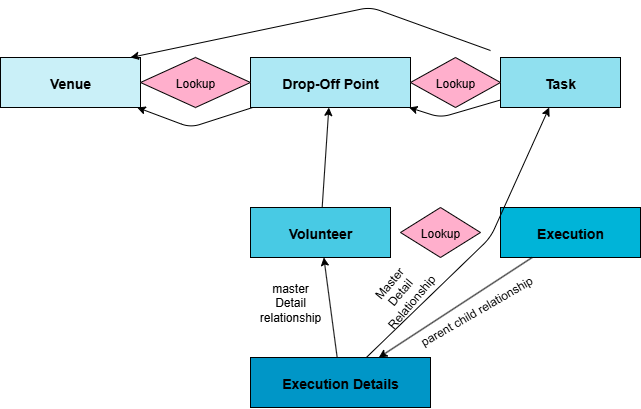

The diagram above was exported from draw.io. Its source (the exported page's mxGraphModel, read from the mxfile embedded in the PNG):
<mxGraphModel dx="1042" dy="527" grid="1" gridSize="10" guides="1" tooltips="1" connect="1" arrows="1" fold="1" page="1" pageScale="1" pageWidth="850" pageHeight="1100" math="0" shadow="0">
  <root>
    <mxCell id="0" />
    <mxCell id="1" parent="0" />
    <mxCell id="Venue" value="Venue" style="shape=rectangle;fillColor=#caf0f8;strokeColor=#000000;fontSize=14;fontStyle=1;" parent="1" vertex="1">
      <mxGeometry x="100" y="100" width="140" height="50" as="geometry" />
    </mxCell>
    <mxCell id="DropOff" value="Drop-Off Point" style="shape=rectangle;fillColor=#ade8f4;strokeColor=#000000;fontSize=14;fontStyle=1;" parent="1" vertex="1">
      <mxGeometry x="350" y="100" width="160" height="50" as="geometry" />
    </mxCell>
    <mxCell id="Task" value="Task" style="shape=rectangle;fillColor=#90e0ef;strokeColor=#000000;fontSize=14;fontStyle=1;" parent="1" vertex="1">
      <mxGeometry x="600" y="100" width="120" height="50" as="geometry" />
    </mxCell>
    <mxCell id="Volunteer" value="Volunteer" style="shape=rectangle;fillColor=#48cae4;strokeColor=#000000;fontSize=14;fontStyle=1;" parent="1" vertex="1">
      <mxGeometry x="350" y="250" width="140" height="50" as="geometry" />
    </mxCell>
    <mxCell id="Execution" value="Execution" style="shape=rectangle;fillColor=#00b4d8;strokeColor=#000000;fontSize=14;fontStyle=1;" parent="1" vertex="1">
      <mxGeometry x="600" y="250" width="140" height="50" as="geometry" />
    </mxCell>
    <mxCell id="ExecutionDetails" value="Execution Details" style="shape=rectangle;fillColor=#0096c7;strokeColor=#000000;fontSize=14;fontStyle=1;" parent="1" vertex="1">
      <mxGeometry x="350" y="400" width="180" height="50" as="geometry" />
    </mxCell>
    <mxCell id="R1" value="Lookup" style="shape=rhombus;fillColor=#ffafcc;strokeColor=#000000;fontSize=12;" parent="1" vertex="1">
      <mxGeometry x="240" y="100" width="110" height="50" as="geometry" />
    </mxCell>
    <mxCell id="R2" value="Lookup" style="shape=rhombus;fillColor=#ffafcc;strokeColor=#000000;fontSize=12;" parent="1" vertex="1">
      <mxGeometry x="510" y="100" width="90" height="50" as="geometry" />
    </mxCell>
    <mxCell id="R3" value="Lookup" style="shape=rhombus;fillColor=#ffafcc;strokeColor=#000000;fontSize=12;" parent="1" vertex="1">
      <mxGeometry x="500" y="250" width="80" height="50" as="geometry" />
    </mxCell>
    <mxCell id="E1" parent="1" source="DropOff" target="Venue" edge="1">
      <mxGeometry relative="1" as="geometry">
        <Array as="points">
          <mxPoint x="290" y="170" />
        </Array>
      </mxGeometry>
    </mxCell>
    <mxCell id="E2" parent="1" source="Volunteer" target="DropOff" edge="1">
      <mxGeometry relative="1" as="geometry" />
    </mxCell>
    <mxCell id="E3" parent="1" edge="1">
      <mxGeometry relative="1" as="geometry">
        <mxPoint x="590" y="93.01333333333338" as="sourcePoint" />
        <mxPoint x="230" y="100.00258064516134" as="targetPoint" />
        <Array as="points">
          <mxPoint x="470" y="49.68" />
        </Array>
      </mxGeometry>
    </mxCell>
    <mxCell id="E4" parent="1" source="Task" target="DropOff" edge="1">
      <mxGeometry relative="1" as="geometry">
        <Array as="points">
          <mxPoint x="540" y="160" />
        </Array>
      </mxGeometry>
    </mxCell>
    <mxCell id="E5" parent="1" source="ExecutionDetails" target="Volunteer" edge="1">
      <mxGeometry relative="1" as="geometry" />
    </mxCell>
    <mxCell id="E6" parent="1" source="ExecutionDetails" target="Task" edge="1">
      <mxGeometry relative="1" as="geometry">
        <Array as="points">
          <mxPoint x="590" y="280" />
        </Array>
      </mxGeometry>
    </mxCell>
    <mxCell id="E7" parent="1" source="Execution" target="ExecutionDetails" edge="1">
      <mxGeometry relative="1" as="geometry" />
    </mxCell>
    <mxCell id="mKCODUw3mYzpjahneaTg-3" value="parent child relationship&lt;div&gt;&lt;br&gt;&lt;/div&gt;" style="text;strokeColor=none;align=center;fillColor=none;html=1;verticalAlign=middle;whiteSpace=wrap;rounded=0;rotation=-30;" parent="1" vertex="1">
      <mxGeometry x="425" y="350" width="310" height="20" as="geometry" />
    </mxCell>
    <mxCell id="mKCODUw3mYzpjahneaTg-4" value="master Detail relationship" style="text;strokeColor=none;align=center;fillColor=none;html=1;verticalAlign=middle;whiteSpace=wrap;rounded=0;" parent="1" vertex="1">
      <mxGeometry x="360" y="330" width="60" height="30" as="geometry" />
    </mxCell>
    <mxCell id="mKCODUw3mYzpjahneaTg-6" value="Master Detail Relationship" style="text;strokeColor=none;align=center;fillColor=none;html=1;verticalAlign=middle;whiteSpace=wrap;rounded=0;rotation=-50;" parent="1" vertex="1">
      <mxGeometry x="470" y="320" width="60" height="30" as="geometry" />
    </mxCell>
  </root>
</mxGraphModel>